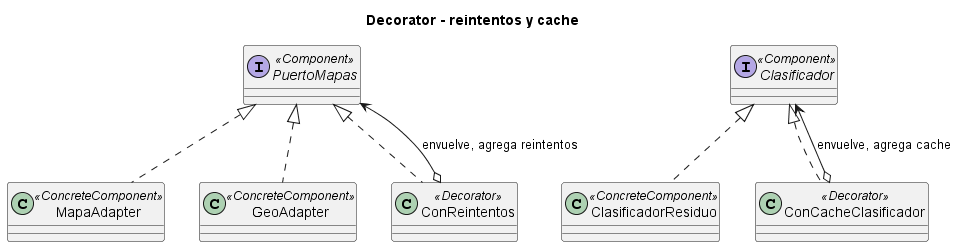

The diagram above was rendered by PlantUML. Its source (embedded in the PNG):
@startuml decorator
title Decorator - reintentos y cache
interface PuertoMapas <<Component>>
class MapaAdapter <<ConcreteComponent>>
class GeoAdapter <<ConcreteComponent>>
class ConReintentos <<Decorator>>
PuertoMapas <|.. MapaAdapter
PuertoMapas <|.. GeoAdapter
PuertoMapas <|.. ConReintentos
ConReintentos o--> PuertoMapas : envuelve, agrega reintentos
interface Clasificador <<Component>>
class ClasificadorResiduo <<ConcreteComponent>>
class ConCacheClasificador <<Decorator>>
Clasificador <|.. ClasificadorResiduo
Clasificador <|.. ConCacheClasificador
ConCacheClasificador o--> Clasificador : envuelve, agrega cache
@enduml